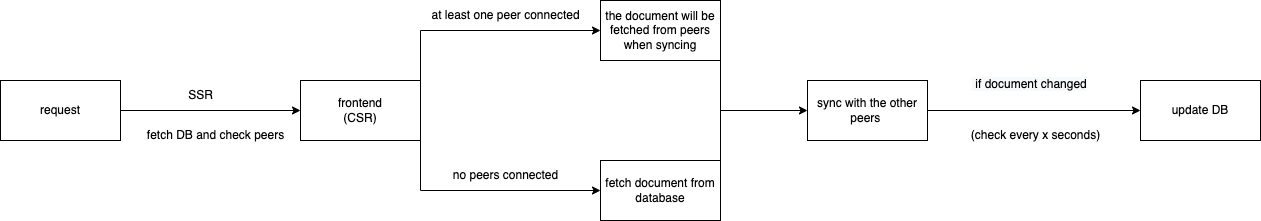

The diagram above was exported from draw.io. Its source (the exported page's mxGraphModel, read from the mxfile embedded in the PNG):
<mxGraphModel dx="946" dy="646" grid="1" gridSize="10" guides="1" tooltips="1" connect="1" arrows="1" fold="1" page="1" pageScale="1" pageWidth="827" pageHeight="1169" math="0" shadow="0">
  <root>
    <mxCell id="0" />
    <mxCell id="1" parent="0" />
    <mxCell id="cCmtLsDJec7woFXG7mAJ-2" value="request" style="rounded=0;whiteSpace=wrap;html=1;fontSize=12;" parent="1" vertex="1">
      <mxGeometry x="20" y="290" width="120" height="60" as="geometry" />
    </mxCell>
    <mxCell id="LaWGO9IzngZ-HP0zHlVh-1" value="" style="endArrow=classic;html=1;rounded=0;entryX=0;entryY=0.5;entryDx=0;entryDy=0;exitX=1;exitY=0.5;exitDx=0;exitDy=0;" edge="1" parent="1" source="cCmtLsDJec7woFXG7mAJ-2" target="LaWGO9IzngZ-HP0zHlVh-2">
      <mxGeometry width="50" height="50" relative="1" as="geometry">
        <mxPoint x="230" y="290" as="sourcePoint" />
        <mxPoint x="210" y="350" as="targetPoint" />
        <Array as="points" />
      </mxGeometry>
    </mxCell>
    <mxCell id="LaWGO9IzngZ-HP0zHlVh-2" value="frontend&lt;br&gt;(CSR)" style="rounded=0;whiteSpace=wrap;html=1;" vertex="1" parent="1">
      <mxGeometry x="320" y="290" width="120" height="60" as="geometry" />
    </mxCell>
    <mxCell id="LaWGO9IzngZ-HP0zHlVh-12" value="SSR" style="text;html=1;align=center;verticalAlign=middle;resizable=0;points=[];autosize=1;strokeColor=none;fillColor=none;" vertex="1" parent="1">
      <mxGeometry x="195" y="290" width="50" height="30" as="geometry" />
    </mxCell>
    <mxCell id="LaWGO9IzngZ-HP0zHlVh-14" value="fetch DB and check peers" style="text;html=1;align=center;verticalAlign=middle;resizable=0;points=[];autosize=1;strokeColor=none;fillColor=none;" vertex="1" parent="1">
      <mxGeometry x="155" y="330" width="160" height="30" as="geometry" />
    </mxCell>
    <mxCell id="LaWGO9IzngZ-HP0zHlVh-19" value="at least one peer connected" style="text;html=1;align=center;verticalAlign=middle;resizable=0;points=[];autosize=1;strokeColor=none;fillColor=none;fontSize=12;" vertex="1" parent="1">
      <mxGeometry x="440" y="210" width="170" height="30" as="geometry" />
    </mxCell>
    <mxCell id="LaWGO9IzngZ-HP0zHlVh-21" value="sync with the other peers&amp;nbsp;" style="rounded=0;whiteSpace=wrap;html=1;" vertex="1" parent="1">
      <mxGeometry x="827" y="290" width="120" height="60" as="geometry" />
    </mxCell>
    <mxCell id="LaWGO9IzngZ-HP0zHlVh-22" value="" style="endArrow=classic;html=1;rounded=0;entryX=0;entryY=0.5;entryDx=0;entryDy=0;" edge="1" parent="1" target="LaWGO9IzngZ-HP0zHlVh-21">
      <mxGeometry width="50" height="50" relative="1" as="geometry">
        <mxPoint x="740" y="320" as="sourcePoint" />
        <mxPoint x="920" y="320" as="targetPoint" />
        <Array as="points" />
      </mxGeometry>
    </mxCell>
    <mxCell id="LaWGO9IzngZ-HP0zHlVh-26" value="" style="endArrow=none;html=1;rounded=0;fontSize=12;" edge="1" parent="1">
      <mxGeometry width="50" height="50" relative="1" as="geometry">
        <mxPoint x="440" y="350" as="sourcePoint" />
        <mxPoint x="440" y="400" as="targetPoint" />
      </mxGeometry>
    </mxCell>
    <mxCell id="LaWGO9IzngZ-HP0zHlVh-27" value="" style="endArrow=classic;html=1;rounded=0;entryX=0;entryY=0.5;entryDx=0;entryDy=0;" edge="1" parent="1" target="LaWGO9IzngZ-HP0zHlVh-28">
      <mxGeometry width="50" height="50" relative="1" as="geometry">
        <mxPoint x="440" y="400" as="sourcePoint" />
        <mxPoint x="620" y="400" as="targetPoint" />
        <Array as="points" />
      </mxGeometry>
    </mxCell>
    <mxCell id="LaWGO9IzngZ-HP0zHlVh-28" value="fetch document from database" style="rounded=0;whiteSpace=wrap;html=1;" vertex="1" parent="1">
      <mxGeometry x="620" y="370" width="120" height="60" as="geometry" />
    </mxCell>
    <mxCell id="LaWGO9IzngZ-HP0zHlVh-29" value="no peers connected" style="text;html=1;align=center;verticalAlign=middle;resizable=0;points=[];autosize=1;strokeColor=none;fillColor=none;fontSize=12;" vertex="1" parent="1">
      <mxGeometry x="460" y="370" width="130" height="30" as="geometry" />
    </mxCell>
    <mxCell id="LaWGO9IzngZ-HP0zHlVh-33" value="" style="endArrow=none;html=1;rounded=0;fontSize=12;" edge="1" parent="1">
      <mxGeometry width="50" height="50" relative="1" as="geometry">
        <mxPoint x="440" y="240" as="sourcePoint" />
        <mxPoint x="440" y="290" as="targetPoint" />
      </mxGeometry>
    </mxCell>
    <mxCell id="LaWGO9IzngZ-HP0zHlVh-34" value="" style="endArrow=classic;html=1;rounded=0;entryX=0;entryY=0.5;entryDx=0;entryDy=0;" edge="1" parent="1">
      <mxGeometry width="50" height="50" relative="1" as="geometry">
        <mxPoint x="440" y="240" as="sourcePoint" />
        <mxPoint x="620" y="240" as="targetPoint" />
        <Array as="points" />
      </mxGeometry>
    </mxCell>
    <mxCell id="LaWGO9IzngZ-HP0zHlVh-39" value="the document will be fetched from peers when syncing" style="rounded=0;whiteSpace=wrap;html=1;fontSize=12;" vertex="1" parent="1">
      <mxGeometry x="620" y="210" width="120" height="60" as="geometry" />
    </mxCell>
    <mxCell id="LaWGO9IzngZ-HP0zHlVh-45" value="" style="endArrow=none;html=1;rounded=0;fontSize=12;entryX=1;entryY=1;entryDx=0;entryDy=0;exitX=1;exitY=0;exitDx=0;exitDy=0;" edge="1" parent="1" source="LaWGO9IzngZ-HP0zHlVh-28" target="LaWGO9IzngZ-HP0zHlVh-39">
      <mxGeometry width="50" height="50" relative="1" as="geometry">
        <mxPoint x="700" y="330" as="sourcePoint" />
        <mxPoint x="750" y="280" as="targetPoint" />
      </mxGeometry>
    </mxCell>
    <mxCell id="LaWGO9IzngZ-HP0zHlVh-46" value="&lt;meta charset=&quot;utf-8&quot;&gt;&lt;span style=&quot;color: rgb(0, 0, 0); font-family: Helvetica; font-size: 12px; font-style: normal; font-variant-ligatures: normal; font-variant-caps: normal; font-weight: 400; letter-spacing: normal; orphans: 2; text-align: center; text-indent: 0px; text-transform: none; widows: 2; word-spacing: 0px; -webkit-text-stroke-width: 0px; background-color: rgb(248, 249, 250); text-decoration-thickness: initial; text-decoration-style: initial; text-decoration-color: initial; float: none; display: inline !important;&quot;&gt;&amp;nbsp;if document changed&lt;/span&gt;" style="text;whiteSpace=wrap;html=1;fontSize=12;" vertex="1" parent="1">
      <mxGeometry x="990" y="280" width="150" height="40" as="geometry" />
    </mxCell>
    <mxCell id="LaWGO9IzngZ-HP0zHlVh-47" value="(check every x seconds)" style="text;html=1;align=center;verticalAlign=middle;resizable=0;points=[];autosize=1;strokeColor=none;fillColor=none;fontSize=12;" vertex="1" parent="1">
      <mxGeometry x="980" y="330" width="150" height="30" as="geometry" />
    </mxCell>
    <mxCell id="LaWGO9IzngZ-HP0zHlVh-48" value="" style="endArrow=classic;html=1;rounded=0;exitX=1;exitY=0.5;exitDx=0;exitDy=0;" edge="1" parent="1" source="LaWGO9IzngZ-HP0zHlVh-21">
      <mxGeometry width="50" height="50" relative="1" as="geometry">
        <mxPoint x="1000" y="319" as="sourcePoint" />
        <mxPoint x="1160" y="320" as="targetPoint" />
        <Array as="points" />
      </mxGeometry>
    </mxCell>
    <mxCell id="LaWGO9IzngZ-HP0zHlVh-49" value="update DB" style="rounded=0;whiteSpace=wrap;html=1;" vertex="1" parent="1">
      <mxGeometry x="1160" y="290" width="120" height="60" as="geometry" />
    </mxCell>
  </root>
</mxGraphModel>